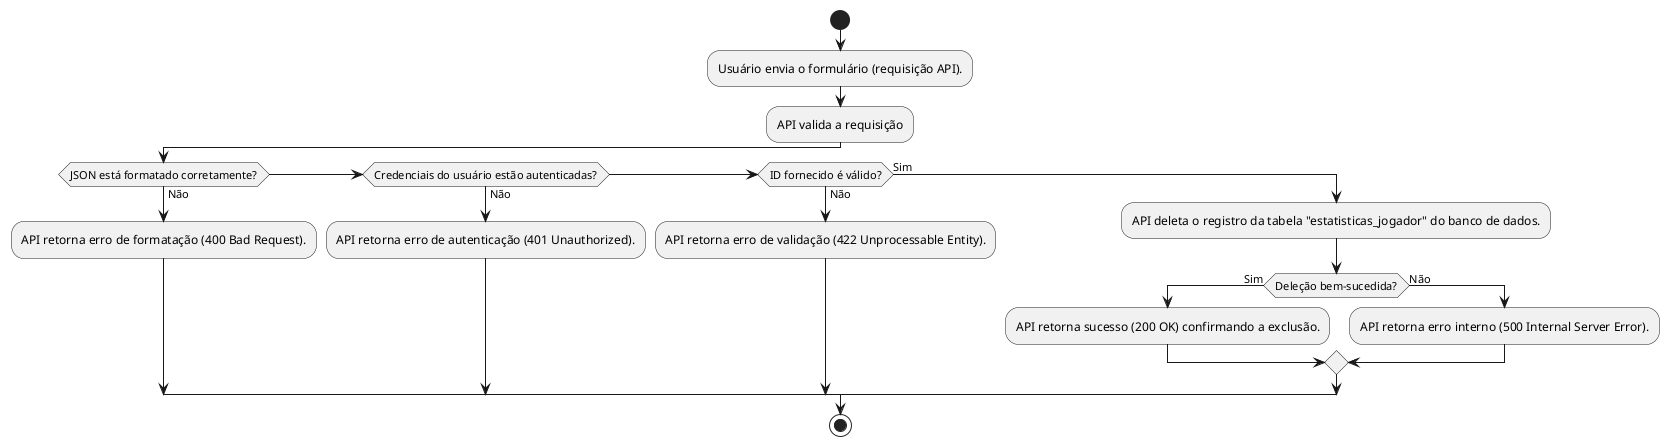

The diagram above was rendered by PlantUML. Its source (embedded in the PNG):
@startuml
start
:Usuário envia o formulário (requisição API).;
:API valida a requisição;
if (JSON está formatado corretamente?) then (Não)
    :API retorna erro de formatação (400 Bad Request).;
elseif (Credenciais do usuário estão autenticadas?) then (Não)
    :API retorna erro de autenticação (401 Unauthorized).;
elseif (ID fornecido é válido?) then (Não)
    :API retorna erro de validação (422 Unprocessable Entity).;
else (Sim)
    :API deleta o registro da tabela "estatisticas_jogador" do banco de dados.;
    if (Deleção bem-sucedida?) then (Sim)
        :API retorna sucesso (200 OK) confirmando a exclusão.;
    else (Não)
        :API retorna erro interno (500 Internal Server Error).;
    endif
endif
stop
@enduml